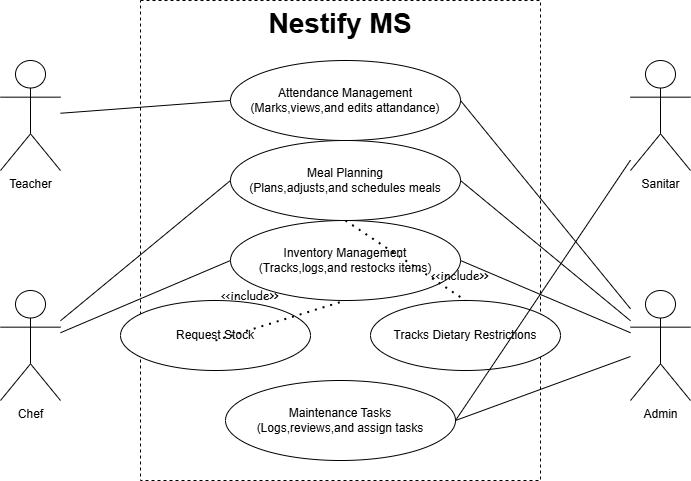

The diagram above was exported from draw.io. Its source (the exported page's mxGraphModel, read from the mxfile embedded in the PNG):
<mxGraphModel dx="874" dy="431" grid="1" gridSize="10" guides="1" tooltips="1" connect="1" arrows="1" fold="1" page="1" pageScale="1" pageWidth="850" pageHeight="1100" math="0" shadow="0">
  <root>
    <mxCell id="0" />
    <mxCell id="1" parent="0" />
    <mxCell id="WZfIDH0d1sy6u2eOIGTw-1" value="&lt;b&gt;&lt;font style=&quot;font-size: 28px;&quot;&gt;Nestify MS&lt;/font&gt;&lt;/b&gt;" style="rounded=0;whiteSpace=wrap;html=1;dashed=1;verticalAlign=top;" vertex="1" parent="1">
      <mxGeometry x="210" y="30" width="400" height="480" as="geometry" />
    </mxCell>
    <mxCell id="WZfIDH0d1sy6u2eOIGTw-2" value="Attendance Management&lt;div&gt;(Marks,views,and edits attandance)&lt;/div&gt;" style="ellipse;whiteSpace=wrap;html=1;" vertex="1" parent="1">
      <mxGeometry x="300" y="90" width="230" height="80" as="geometry" />
    </mxCell>
    <mxCell id="WZfIDH0d1sy6u2eOIGTw-3" value="Meal Planning&lt;div&gt;(Plans,adjusts,and schedules meals&lt;/div&gt;" style="ellipse;whiteSpace=wrap;html=1;" vertex="1" parent="1">
      <mxGeometry x="300" y="170" width="230" height="80" as="geometry" />
    </mxCell>
    <mxCell id="WZfIDH0d1sy6u2eOIGTw-4" value="Inventory Management&lt;div&gt;(Tracks,logs,and restocks items)&lt;/div&gt;" style="ellipse;whiteSpace=wrap;html=1;" vertex="1" parent="1">
      <mxGeometry x="300" y="250" width="230" height="80" as="geometry" />
    </mxCell>
    <mxCell id="WZfIDH0d1sy6u2eOIGTw-5" value="Request Stock" style="ellipse;whiteSpace=wrap;html=1;" vertex="1" parent="1">
      <mxGeometry x="190" y="330" width="190" height="70" as="geometry" />
    </mxCell>
    <mxCell id="WZfIDH0d1sy6u2eOIGTw-6" value="Tracks Dietary Restrictions" style="ellipse;whiteSpace=wrap;html=1;" vertex="1" parent="1">
      <mxGeometry x="440" y="330" width="190" height="70" as="geometry" />
    </mxCell>
    <mxCell id="WZfIDH0d1sy6u2eOIGTw-7" value="Maintenance Tasks&lt;div&gt;(Logs,reviews,and assign tasks&lt;/div&gt;" style="ellipse;whiteSpace=wrap;html=1;" vertex="1" parent="1">
      <mxGeometry x="295" y="410" width="230" height="80" as="geometry" />
    </mxCell>
    <mxCell id="WZfIDH0d1sy6u2eOIGTw-8" value="Teacher" style="shape=umlActor;verticalLabelPosition=bottom;verticalAlign=top;html=1;outlineConnect=0;" vertex="1" parent="1">
      <mxGeometry x="70" y="90" width="60" height="110" as="geometry" />
    </mxCell>
    <mxCell id="WZfIDH0d1sy6u2eOIGTw-9" value="Chef" style="shape=umlActor;verticalLabelPosition=bottom;verticalAlign=top;html=1;outlineConnect=0;" vertex="1" parent="1">
      <mxGeometry x="70" y="320" width="60" height="110" as="geometry" />
    </mxCell>
    <mxCell id="WZfIDH0d1sy6u2eOIGTw-10" value="Admin" style="shape=umlActor;verticalLabelPosition=bottom;verticalAlign=top;html=1;outlineConnect=0;" vertex="1" parent="1">
      <mxGeometry x="700" y="320" width="60" height="110" as="geometry" />
    </mxCell>
    <mxCell id="WZfIDH0d1sy6u2eOIGTw-11" value="Sanitar" style="shape=umlActor;verticalLabelPosition=bottom;verticalAlign=top;html=1;outlineConnect=0;" vertex="1" parent="1">
      <mxGeometry x="700" y="90" width="60" height="110" as="geometry" />
    </mxCell>
    <mxCell id="WZfIDH0d1sy6u2eOIGTw-12" value="" style="endArrow=none;html=1;rounded=0;entryX=1;entryY=0.5;entryDx=0;entryDy=0;" edge="1" parent="1" source="WZfIDH0d1sy6u2eOIGTw-10" target="WZfIDH0d1sy6u2eOIGTw-2">
      <mxGeometry width="50" height="50" relative="1" as="geometry">
        <mxPoint x="400" y="330" as="sourcePoint" />
        <mxPoint x="450" y="280" as="targetPoint" />
      </mxGeometry>
    </mxCell>
    <mxCell id="WZfIDH0d1sy6u2eOIGTw-13" value="" style="endArrow=none;html=1;rounded=0;entryX=1;entryY=0.5;entryDx=0;entryDy=0;" edge="1" parent="1" source="WZfIDH0d1sy6u2eOIGTw-10" target="WZfIDH0d1sy6u2eOIGTw-3">
      <mxGeometry width="50" height="50" relative="1" as="geometry">
        <mxPoint x="710" y="348" as="sourcePoint" />
        <mxPoint x="540" y="140" as="targetPoint" />
      </mxGeometry>
    </mxCell>
    <mxCell id="WZfIDH0d1sy6u2eOIGTw-14" value="" style="endArrow=none;html=1;rounded=0;entryX=1;entryY=0.5;entryDx=0;entryDy=0;" edge="1" parent="1" source="WZfIDH0d1sy6u2eOIGTw-10" target="WZfIDH0d1sy6u2eOIGTw-4">
      <mxGeometry width="50" height="50" relative="1" as="geometry">
        <mxPoint x="710" y="360" as="sourcePoint" />
        <mxPoint x="540" y="220" as="targetPoint" />
      </mxGeometry>
    </mxCell>
    <mxCell id="WZfIDH0d1sy6u2eOIGTw-15" value="" style="endArrow=none;html=1;rounded=0;entryX=1;entryY=0.5;entryDx=0;entryDy=0;" edge="1" parent="1" source="WZfIDH0d1sy6u2eOIGTw-10" target="WZfIDH0d1sy6u2eOIGTw-7">
      <mxGeometry width="50" height="50" relative="1" as="geometry">
        <mxPoint x="710" y="372" as="sourcePoint" />
        <mxPoint x="540" y="300" as="targetPoint" />
      </mxGeometry>
    </mxCell>
    <mxCell id="WZfIDH0d1sy6u2eOIGTw-16" value="" style="endArrow=none;html=1;rounded=0;entryX=1;entryY=0.5;entryDx=0;entryDy=0;" edge="1" parent="1" source="WZfIDH0d1sy6u2eOIGTw-11" target="WZfIDH0d1sy6u2eOIGTw-7">
      <mxGeometry width="50" height="50" relative="1" as="geometry">
        <mxPoint x="710" y="396" as="sourcePoint" />
        <mxPoint x="535" y="460" as="targetPoint" />
      </mxGeometry>
    </mxCell>
    <mxCell id="WZfIDH0d1sy6u2eOIGTw-19" value="" style="endArrow=none;html=1;rounded=0;entryX=0;entryY=0.5;entryDx=0;entryDy=0;" edge="1" parent="1" source="WZfIDH0d1sy6u2eOIGTw-8" target="WZfIDH0d1sy6u2eOIGTw-2">
      <mxGeometry width="50" height="50" relative="1" as="geometry">
        <mxPoint x="400" y="330" as="sourcePoint" />
        <mxPoint x="450" y="280" as="targetPoint" />
      </mxGeometry>
    </mxCell>
    <mxCell id="WZfIDH0d1sy6u2eOIGTw-20" value="" style="endArrow=none;html=1;rounded=0;entryX=0;entryY=0.5;entryDx=0;entryDy=0;" edge="1" parent="1" source="WZfIDH0d1sy6u2eOIGTw-9" target="WZfIDH0d1sy6u2eOIGTw-3">
      <mxGeometry width="50" height="50" relative="1" as="geometry">
        <mxPoint x="400" y="330" as="sourcePoint" />
        <mxPoint x="450" y="280" as="targetPoint" />
      </mxGeometry>
    </mxCell>
    <mxCell id="WZfIDH0d1sy6u2eOIGTw-21" value="" style="endArrow=none;html=1;rounded=0;entryX=0;entryY=0.5;entryDx=0;entryDy=0;" edge="1" parent="1" source="WZfIDH0d1sy6u2eOIGTw-9" target="WZfIDH0d1sy6u2eOIGTw-4">
      <mxGeometry width="50" height="50" relative="1" as="geometry">
        <mxPoint x="140" y="360" as="sourcePoint" />
        <mxPoint x="310" y="220" as="targetPoint" />
      </mxGeometry>
    </mxCell>
    <mxCell id="WZfIDH0d1sy6u2eOIGTw-22" value="&lt;font face=&quot;Comic Sans MS&quot;&gt;&amp;lt;&amp;lt;include&amp;gt;&amp;gt;&lt;/font&gt;" style="text;html=1;align=center;verticalAlign=middle;whiteSpace=wrap;rounded=0;" vertex="1" parent="1">
      <mxGeometry x="500" y="290" width="60" height="30" as="geometry" />
    </mxCell>
    <mxCell id="WZfIDH0d1sy6u2eOIGTw-23" value="&lt;font face=&quot;Comic Sans MS&quot;&gt;&amp;lt;&amp;lt;include&amp;gt;&amp;gt;&lt;/font&gt;" style="text;html=1;align=center;verticalAlign=middle;whiteSpace=wrap;rounded=0;" vertex="1" parent="1">
      <mxGeometry x="290" y="310" width="60" height="30" as="geometry" />
    </mxCell>
    <mxCell id="WZfIDH0d1sy6u2eOIGTw-24" value="" style="endArrow=none;dashed=1;html=1;dashPattern=1 3;strokeWidth=2;rounded=0;exitX=0.5;exitY=0;exitDx=0;exitDy=0;entryX=0.5;entryY=0;entryDx=0;entryDy=0;" edge="1" parent="1" source="WZfIDH0d1sy6u2eOIGTw-4" target="WZfIDH0d1sy6u2eOIGTw-6">
      <mxGeometry width="50" height="50" relative="1" as="geometry">
        <mxPoint x="400" y="330" as="sourcePoint" />
        <mxPoint x="450" y="280" as="targetPoint" />
      </mxGeometry>
    </mxCell>
    <mxCell id="WZfIDH0d1sy6u2eOIGTw-25" value="" style="endArrow=none;dashed=1;html=1;dashPattern=1 3;strokeWidth=2;rounded=0;entryX=0.5;entryY=1;entryDx=0;entryDy=0;exitX=0.5;exitY=0.571;exitDx=0;exitDy=0;exitPerimeter=0;" edge="1" parent="1" source="WZfIDH0d1sy6u2eOIGTw-5" target="WZfIDH0d1sy6u2eOIGTw-4">
      <mxGeometry width="50" height="50" relative="1" as="geometry">
        <mxPoint x="340" y="360" as="sourcePoint" />
        <mxPoint x="545" y="340" as="targetPoint" />
      </mxGeometry>
    </mxCell>
  </root>
</mxGraphModel>